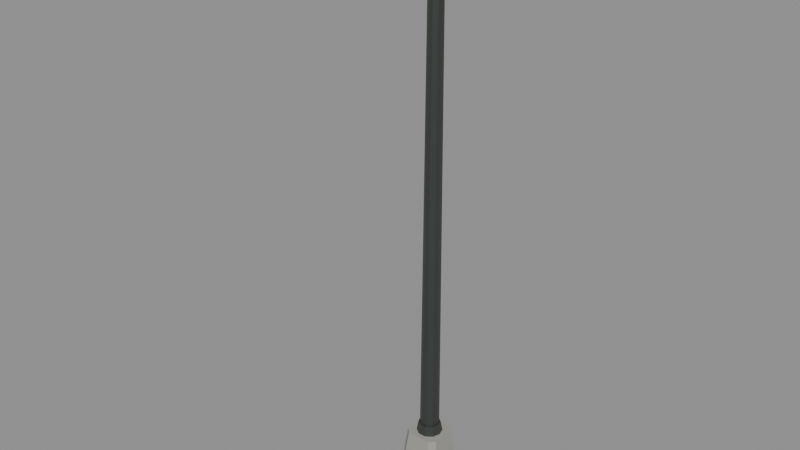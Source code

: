 # Source: StreetLamp.blend  (saved by Blender 4.5.92; exported with 4.5.12 LTS)
import bpy
from mathutils import Matrix  # noqa: F401  (used for matrix-valued properties, if any)

bpy.ops.wm.read_factory_settings(use_empty=True)
scene = bpy.context.scene
scene.name = 'Scene'

# ---- materials (node trees are filled in below, after node groups)
mat_mat_streetlampconcrete = bpy.data.materials.new('MAT_StreetLampConcrete')
mat_mat_streetlampconcrete.diffuse_color = (0.3424, 0.3303, 0.2957, 1.0)
mat_mat_streetlampmetal = bpy.data.materials.new('MAT_StreetLampMetal')
mat_mat_streetlampmetal.diffuse_color = (0.05497, 0.06372, 0.05497, 1.0)
mat_mat_streetlampglass = bpy.data.materials.new('MAT_StreetLampGlass')
mat_mat_streetlampglass.diffuse_color = (1.0, 0.6921, 0.2633, 1.0)

# ---- material node trees
mat_mat_streetlampconcrete.use_nodes = True; mat_mat_streetlampconcrete.node_tree.nodes.clear()
_N = mat_mat_streetlampconcrete.node_tree.nodes; _L = mat_mat_streetlampconcrete.node_tree.links
n0 = _N.new('ShaderNodeBsdfPrincipled'); n0.name = 'Principled BSDF'; n0.location = (-200, 100)
n0.inputs[0].default_value = (0.3424, 0.3303, 0.2957, 1.0)
n0.inputs[2].default_value = 0.9
n1 = _N.new('ShaderNodeOutputMaterial'); n1.name = 'Material Output'; n1.location = (200, 100)
_L.new(n0.outputs[0], n1.inputs[0])
n1.is_active_output = True
mat_mat_streetlampmetal.use_nodes = True; mat_mat_streetlampmetal.node_tree.nodes.clear()
_N = mat_mat_streetlampmetal.node_tree.nodes; _L = mat_mat_streetlampmetal.node_tree.links
n0 = _N.new('ShaderNodeBsdfPrincipled'); n0.name = 'Principled BSDF'; n0.location = (-200, 100)
n0.inputs[0].default_value = (0.05497, 0.06372, 0.05497, 1.0)
n0.inputs[1].default_value = 0.35
n0.inputs[2].default_value = 0.45
n1 = _N.new('ShaderNodeOutputMaterial'); n1.name = 'Material Output'; n1.location = (200, 100)
_L.new(n0.outputs[0], n1.inputs[0])
n1.is_active_output = True
mat_mat_streetlampglass.use_nodes = True; mat_mat_streetlampglass.node_tree.nodes.clear()
_N = mat_mat_streetlampglass.node_tree.nodes; _L = mat_mat_streetlampglass.node_tree.links
n0 = _N.new('ShaderNodeBsdfPrincipled'); n0.name = 'Principled BSDF'; n0.location = (-200, 100)
n0.inputs[0].default_value = (1.0, 0.6921, 0.2633, 1.0)
n0.inputs[2].default_value = 0.3
n0.inputs[27].default_value = (1.0, 0.6921, 0.2633, 1.0)
n0.inputs[28].default_value = 0.8
n1 = _N.new('ShaderNodeOutputMaterial'); n1.name = 'Material Output'; n1.location = (200, 100)
_L.new(n0.outputs[0], n1.inputs[0])
n1.is_active_output = True

# ---- meshes
me_streetlampmesh = bpy.data.meshes.new('StreetLampMesh')
me_streetlampmesh.from_pydata([(0.17, 0.119, 0.0), (0.119, 0.17, 0.0), (-0.119, 0.17, 0.0), (-0.17, 0.119, 0.0), (-0.17, -0.119, 0.0), (-0.119, -0.17, 0.0), (0.119, -0.17, 0.0), (0.17, -0.119, 0.0), (0.155, 0.1085, 0.18), (0.1085, 0.155, 0.18), (-0.1085, 0.155, 0.18), (-0.155, 0.1085, 0.18), (-0.155, -0.1085, 0.18), (-0.1085, -0.155, 0.18), (0.1085, -0.155, 0.18), (0.155, -0.1085, 0.18), (0.136, 0.0952, 0.32), (0.0952, 0.136, 0.32), (-0.0952, 0.136, 0.32), (-0.136, 0.0952, 0.32), (-0.136, -0.0952, 0.32), (-0.0952, -0.136, 0.32), (0.0952, -0.136, 0.32), (0.136, -0.0952, 0.32), (0.104, 0.0, 0.3), (0.08414, 0.06113, 0.3), (0.03214, 0.09891, 0.3), (-0.03214, 0.09891, 0.3), (-0.08414, 0.06113, 0.3), (-0.104, 1.274e-17, 0.3), (-0.08414, -0.06113, 0.3), (-0.03214, -0.09891, 0.3), (0.03214, -0.09891, 0.3), (0.08414, -0.06113, 0.3), (0.086, 0.0, 0.4), (0.06958, 0.05055, 0.4), (0.02658, 0.08179, 0.4), (-0.02658, 0.08179, 0.4), (-0.06958, 0.05055, 0.4), (-0.086, 1.053e-17, 0.4), (-0.06958, -0.05055, 0.4), (-0.02658, -0.08179, 0.4), (0.02658, -0.08179, 0.4), (0.06958, -0.05055, 0.4), (0.075, 0.0, 0.36), (0.06068, 0.04408, 0.36), (0.02318, 0.07133, 0.36), (-0.02318, 0.07133, 0.36), (-0.06068, 0.04408, 0.36), (-0.075, 9.185e-18, 0.36), (-0.06068, -0.04408, 0.36), (-0.02318, -0.07133, 0.36), (0.02318, -0.07133, 0.36), (0.06068, -0.04408, 0.36), (0.055, 0.0, 4.0), (0.0445, 0.03233, 4.0), (0.017, 0.05231, 4.0), (-0.017, 0.05231, 4.0), (-0.0445, 0.03233, 4.0), (-0.055, 6.736e-18, 4.0), (-0.0445, -0.03233, 4.0), (-0.017, -0.05231, 4.0), (0.017, -0.05231, 4.0), (0.0445, -0.03233, 4.0), (0.05, 0.0, 4.0), (0.03536, -0.03536, 4.0), (3.062e-18, -0.05, 4.0), (-0.03536, -0.03536, 4.0), (-0.05, -6.123e-18, 4.0), (-0.03536, 0.03536, 4.0), (-9.185e-18, 0.05, 4.0), (0.03536, 0.03536, 4.0), (0.04875, -0.0144, 4.114), (0.03447, -0.04779, 4.106), (2.985e-18, -0.06163, 4.102), (-0.03447, -0.04779, 4.106), (-0.04875, -0.0144, 4.114), (-0.03447, 0.01899, 4.123), (-8.955e-18, 0.03282, 4.126), (0.03447, 0.01899, 4.123), (0.0475, -0.05671, 4.221), (0.03359, -0.08615, 4.205), (2.909e-18, -0.09835, 4.198), (-0.03359, -0.08615, 4.205), (-0.0475, -0.05671, 4.221), (-0.03359, -0.02726, 4.237), (-8.726e-18, -0.01506, 4.244), (0.03359, -0.02726, 4.237), (0.04625, -0.1243, 4.314), (0.0327, -0.1481, 4.292), (2.832e-18, -0.158, 4.283), (-0.0327, -0.1481, 4.292), (-0.04625, -0.1243, 4.314), (-0.0327, -0.1004, 4.337), (-8.496e-18, -0.09051, 4.346), (0.0327, -0.1004, 4.337), (0.045, -0.2128, 4.388), (0.03182, -0.2299, 4.361), (2.755e-18, -0.237, 4.35), (-0.03182, -0.2299, 4.361), (-0.045, -0.2128, 4.388), (-0.03182, -0.1957, 4.415), (-8.266e-18, -0.1887, 4.426), (0.03182, -0.1957, 4.415), (0.04375, -0.3169, 4.437), (0.03094, -0.3265, 4.408), (2.679e-18, -0.3305, 4.396), (-0.03094, -0.3265, 4.408), (-0.04375, -0.3169, 4.437), (-0.03094, -0.3073, 4.467), (-8.037e-18, -0.3033, 4.479), (0.03094, -0.3073, 4.467), (0.0425, -0.4299, 4.459), (0.03005, -0.4319, 4.429), (2.602e-18, -0.4327, 4.417), (-0.03005, -0.4319, 4.429), (-0.0425, -0.4299, 4.459), (-0.03005, -0.4279, 4.489), (-7.807e-18, -0.4271, 4.501), (0.03005, -0.4279, 4.489), (0.04125, -0.5448, 4.452), (0.02917, -0.5394, 4.423), (2.526e-18, -0.5372, 4.412), (-0.02917, -0.5394, 4.423), (-0.04125, -0.5448, 4.452), (-0.02917, -0.5502, 4.481), (-7.578e-18, -0.5524, 4.493), (0.02917, -0.5502, 4.481), (0.04, -0.6544, 4.417), (0.02828, -0.6425, 4.391), (2.449e-18, -0.6375, 4.381), (-0.02828, -0.6425, 4.391), (-0.04, -0.6544, 4.417), (-0.02828, -0.6664, 4.443), (-7.348e-18, -0.6713, 4.453), (0.02828, -0.6664, 4.443), (0.056, -0.6544, 4.447), (0.0485, -0.6264, 4.447), (0.028, -0.6059, 4.447), (3.429e-18, -0.5984, 4.447), (-0.028, -0.6059, 4.447), (-0.0485, -0.6264, 4.447), (-0.056, -0.6544, 4.447), (-0.0485, -0.6824, 4.447), (-0.028, -0.7029, 4.447), (-1.029e-17, -0.7104, 4.447), (0.028, -0.7029, 4.447), (0.0485, -0.6824, 4.447), (0.12, -0.6544, 4.357), (0.1039, -0.5944, 4.357), (0.06, -0.5505, 4.357), (7.348e-18, -0.5344, 4.357), (-0.06, -0.5505, 4.357), (-0.1039, -0.5944, 4.357), (-0.12, -0.6544, 4.357), (-0.1039, -0.7144, 4.357), (-0.06, -0.7583, 4.357), (-2.204e-17, -0.7744, 4.357), (0.06, -0.7583, 4.357), (0.1039, -0.7144, 4.357), (0.235, -0.6544, 4.177), (0.2035, -0.5369, 4.177), (0.1175, -0.4509, 4.177), (1.439e-17, -0.4194, 4.177), (-0.1175, -0.4509, 4.177), (-0.2035, -0.5369, 4.177), (-0.235, -0.6544, 4.177), (-0.2035, -0.7719, 4.177), (-0.1175, -0.8579, 4.177), (-4.317e-17, -0.8894, 4.177), (0.1175, -0.8579, 4.177), (0.2035, -0.7719, 4.177), (0.216, -0.6544, 4.169), (0.1871, -0.5464, 4.169), (0.108, -0.4673, 4.169), (1.323e-17, -0.4384, 4.169), (-0.108, -0.4673, 4.169), (-0.1871, -0.5464, 4.169), (-0.216, -0.6544, 4.169), (-0.1871, -0.7624, 4.169), (-0.108, -0.8415, 4.169), (-3.968e-17, -0.8704, 4.169), (0.108, -0.8415, 4.169), (0.1871, -0.7624, 4.169), (0.216, -0.6544, 4.181), (0.1871, -0.5464, 4.181), (0.108, -0.4673, 4.181), (1.323e-17, -0.4384, 4.181), (-0.108, -0.4673, 4.181), (-0.1871, -0.5464, 4.181), (-0.216, -0.6544, 4.181), (-0.1871, -0.7624, 4.181), (-0.108, -0.8415, 4.181), (-3.968e-17, -0.8704, 4.181), (0.108, -0.8415, 4.181), (0.1871, -0.7624, 4.181)], [], [(0, 1, 9, 8), (1, 2, 10, 9), (2, 3, 11, 10), (3, 4, 12, 11), (4, 5, 13, 12), (5, 6, 14, 13), (6, 7, 15, 14), (7, 0, 8, 15), (8, 9, 17, 16), (9, 10, 18, 17), (10, 11, 19, 18), (11, 12, 20, 19), (12, 13, 21, 20), (13, 14, 22, 21), (14, 15, 23, 22), (15, 8, 16, 23), (7, 6, 5, 4, 3, 2, 1, 0), (23, 16, 17, 18, 19, 20, 21, 22), (24, 25, 35, 34), (25, 26, 36, 35), (26, 27, 37, 36), (27, 28, 38, 37), (28, 29, 39, 38), (29, 30, 40, 39), (30, 31, 41, 40), (31, 32, 42, 41), (32, 33, 43, 42), (33, 24, 34, 43), (33, 32, 31, 30, 29, 28, 27, 26, 25, 24), (43, 34, 35, 36, 37, 38, 39, 40, 41, 42), (44, 45, 55, 54), (45, 46, 56, 55), (46, 47, 57, 56), (47, 48, 58, 57), (48, 49, 59, 58), (49, 50, 60, 59), (50, 51, 61, 60), (51, 52, 62, 61), (52, 53, 63, 62), (53, 44, 54, 63), (53, 52, 51, 50, 49, 48, 47, 46, 45, 44), (63, 54, 55, 56, 57, 58, 59, 60, 61, 62), (64, 72, 73, 65), (65, 73, 74, 66), (66, 74, 75, 67), (67, 75, 76, 68), (68, 76, 77, 69), (69, 77, 78, 70), (70, 78, 79, 71), (71, 79, 72, 64), (72, 80, 81, 73), (73, 81, 82, 74), (74, 82, 83, 75), (75, 83, 84, 76), (76, 84, 85, 77), (77, 85, 86, 78), (78, 86, 87, 79), (79, 87, 80, 72), (80, 88, 89, 81), (81, 89, 90, 82), (82, 90, 91, 83), (83, 91, 92, 84), (84, 92, 93, 85), (85, 93, 94, 86), (86, 94, 95, 87), (87, 95, 88, 80), (88, 96, 97, 89), (89, 97, 98, 90), (90, 98, 99, 91), (91, 99, 100, 92), (92, 100, 101, 93), (93, 101, 102, 94), (94, 102, 103, 95), (95, 103, 96, 88), (96, 104, 105, 97), (97, 105, 106, 98), (98, 106, 107, 99), (99, 107, 108, 100), (100, 108, 109, 101), (101, 109, 110, 102), (102, 110, 111, 103), (103, 111, 104, 96), (104, 112, 113, 105), (105, 113, 114, 106), (106, 114, 115, 107), (107, 115, 116, 108), (108, 116, 117, 109), (109, 117, 118, 110), (110, 118, 119, 111), (111, 119, 112, 104), (112, 120, 121, 113), (113, 121, 122, 114), (114, 122, 123, 115), (115, 123, 124, 116), (116, 124, 125, 117), (117, 125, 126, 118), (118, 126, 127, 119), (119, 127, 120, 112), (120, 128, 129, 121), (121, 129, 130, 122), (122, 130, 131, 123), (123, 131, 132, 124), (124, 132, 133, 125), (125, 133, 134, 126), (126, 134, 135, 127), (127, 135, 128, 120), (71, 64, 65, 66, 67, 68, 69, 70), (135, 134, 133, 132, 131, 130, 129, 128), (136, 148, 149, 137), (137, 149, 150, 138), (138, 150, 151, 139), (139, 151, 152, 140), (140, 152, 153, 141), (141, 153, 154, 142), (142, 154, 155, 143), (143, 155, 156, 144), (144, 156, 157, 145), (145, 157, 158, 146), (146, 158, 159, 147), (147, 159, 148, 136), (148, 160, 161, 149), (149, 161, 162, 150), (150, 162, 163, 151), (151, 163, 164, 152), (152, 164, 165, 153), (153, 165, 166, 154), (154, 166, 167, 155), (155, 167, 168, 156), (156, 168, 169, 157), (157, 169, 170, 158), (158, 170, 171, 159), (159, 171, 160, 148), (147, 136, 137, 138, 139, 140, 141, 142, 143, 144, 145, 146), (171, 170, 169, 168, 167, 166, 165, 164, 163, 162, 161, 160), (172, 173, 185, 184), (173, 174, 186, 185), (174, 175, 187, 186), (175, 176, 188, 187), (176, 177, 189, 188), (177, 178, 190, 189), (178, 179, 191, 190), (179, 180, 192, 191), (180, 181, 193, 192), (181, 182, 194, 193), (182, 183, 195, 194), (183, 172, 184, 195), (183, 182, 181, 180, 179, 178, 177, 176, 175, 174, 173, 172), (195, 184, 185, 186, 187, 188, 189, 190, 191, 192, 193, 194)])
me_streetlampmesh.polygons.foreach_set('material_index', [0, 0, 0, 0, 0, 0, 0, 0, 0, 0, 0, 0, 0, 0, 0, 0, 0, 0, 1, 1, 1, 1, 1, 1, 1, 1, 1, 1, 1, 1, 1, 1, 1, 1, 1, 1, 1, 1, 1, 1, 1, 1, 1, 1, 1, 1, 1, 1, 1, 1, 1, 1, 1, 1, 1, 1, 1, 1, 1, 1, 1, 1, 1, 1, 1, 1, 1, 1, 1, 1, 1, 1, 1, 1, 1, 1, 1, 1, 1, 1, 1, 1, 1, 1, 1, 1, 1, 1, 1, 1, 1, 1, 1, 1, 1, 1, 1, 1, 1, 1, 1, 1, 1, 1, 1, 1, 1, 1, 1, 1, 1, 1, 1, 1, 1, 1, 1, 1, 1, 1, 1, 1, 1, 1, 1, 1, 1, 1, 1, 1, 1, 1, 1, 1, 2, 2, 2, 2, 2, 2, 2, 2, 2, 2, 2, 2, 2, 2])
me_streetlampmesh.materials.append(mat_mat_streetlampconcrete)
me_streetlampmesh.materials.append(mat_mat_streetlampmetal)
me_streetlampmesh.materials.append(mat_mat_streetlampglass)
me_streetlampmesh.update()

# ---- objects
ob_streetlamp = bpy.data.objects.new('StreetLamp', me_streetlampmesh)

# ---- transforms, parenting, visibility, modifiers, constraints
ob_streetlamp.location = (0.0, 0.0, 0.0)

# ---- collection membership
scene.collection.objects.link(ob_streetlamp)

# ---- scene / render settings (as saved in the file)
scene.frame_start = 1; scene.frame_end = 250; scene.frame_set(1)
scene.render.engine = 'BLENDER_EEVEE_NEXT'
bpy.context.view_layer.update()

# ---- added for rendering (the .blend has no active camera and no usable light): camera, sun + grey world if the file has none
cam_auto = bpy.data.cameras.new('AutoCamera')
cam_auto.lens = 50.0
cam_auto.sensor_width = 36.0
cam_auto.clip_end = 1000.0
ob_auto_camera = bpy.data.objects.new('AutoCamera', cam_auto)
scene.collection.objects.link(ob_auto_camera)
ob_auto_camera.location = (4.30066, -5.52049, 5.69124)
ob_auto_camera.rotation_euler = (1.09748, -7.21219e-08, 0.694738)
scene.camera = ob_auto_camera
light_auto_sun = bpy.data.lights.new('AutoSun', 'SUN')
light_auto_sun.energy = 3.0
light_auto_sun.angle = 0.0523599
ob_auto_sun = bpy.data.objects.new('AutoSun', light_auto_sun)
scene.collection.objects.link(ob_auto_sun)
ob_auto_sun.rotation_euler = (0.872665, 0.174533, 0.523599)
if scene.world is None:
    world_auto = bpy.data.worlds.new('AutoWorld')
    world_auto.color = (0.3, 0.3, 0.3)
    scene.world = world_auto
bpy.context.view_layer.update()
